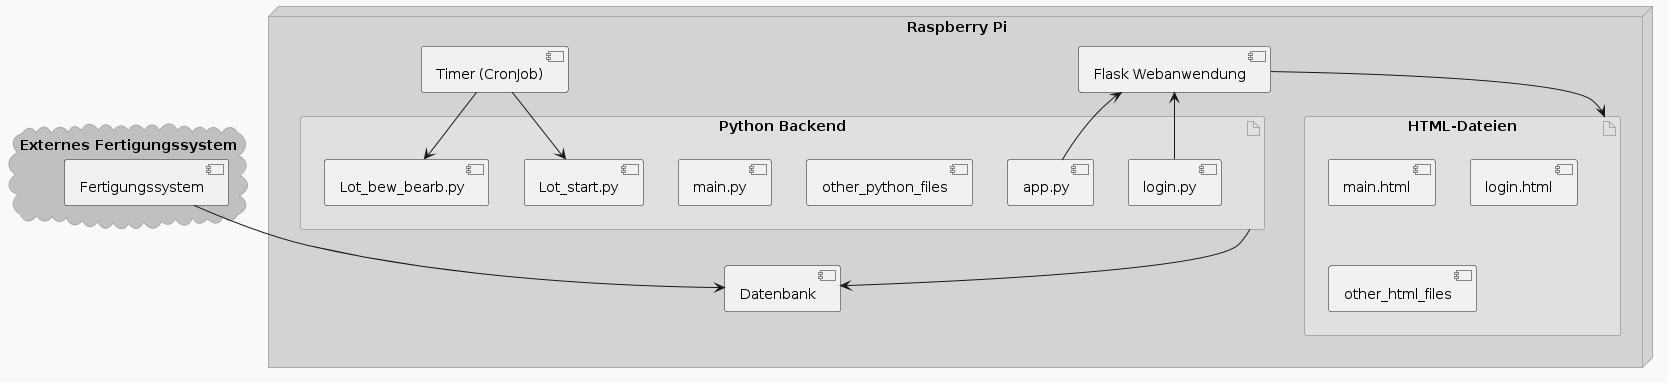

The diagram above was rendered by PlantUML. Its source (embedded in the PNG):
@startuml
skinparam backgroundColor #F9F9F9
skinparam node {
    BackgroundColor #D3D3D3
    BorderColor #A9A9A9
    FontColor black
}
skinparam cloud {
    BackgroundColor #C0C0C0
    BorderColor #A9A9A9
    FontColor black
}
skinparam artifact {
    BackgroundColor #E0E0E0
    BorderColor #A9A9A9
    FontColor black
}

node "Raspberry Pi" {
    [Flask Webanwendung]
    [Datenbank]
    artifact "HTML-Dateien" {
        [main.html]
        [login.html]
        [other_html_files]
    }
    artifact "Python Backend" {
        [app.py]
        [login.py]
        [main.py]
        [other_python_files]
        [Lot_bew_bearb.py]
        [Lot_start.py]
    }
    [Timer (CronJob)]
}

cloud "Externes Fertigungssystem" {
    [Fertigungssystem]
}

' Verbindungen
[Flask Webanwendung] <-- [app.py]
[Flask Webanwendung] <-- [login.py]
[Flask Webanwendung] --> [HTML-Dateien]
[Python Backend] --> [Datenbank]
[Timer (CronJob)] --> [Lot_start.py]
[Timer (CronJob)] --> [Lot_bew_bearb.py]
[Fertigungssystem] --> [Datenbank]
@enduml